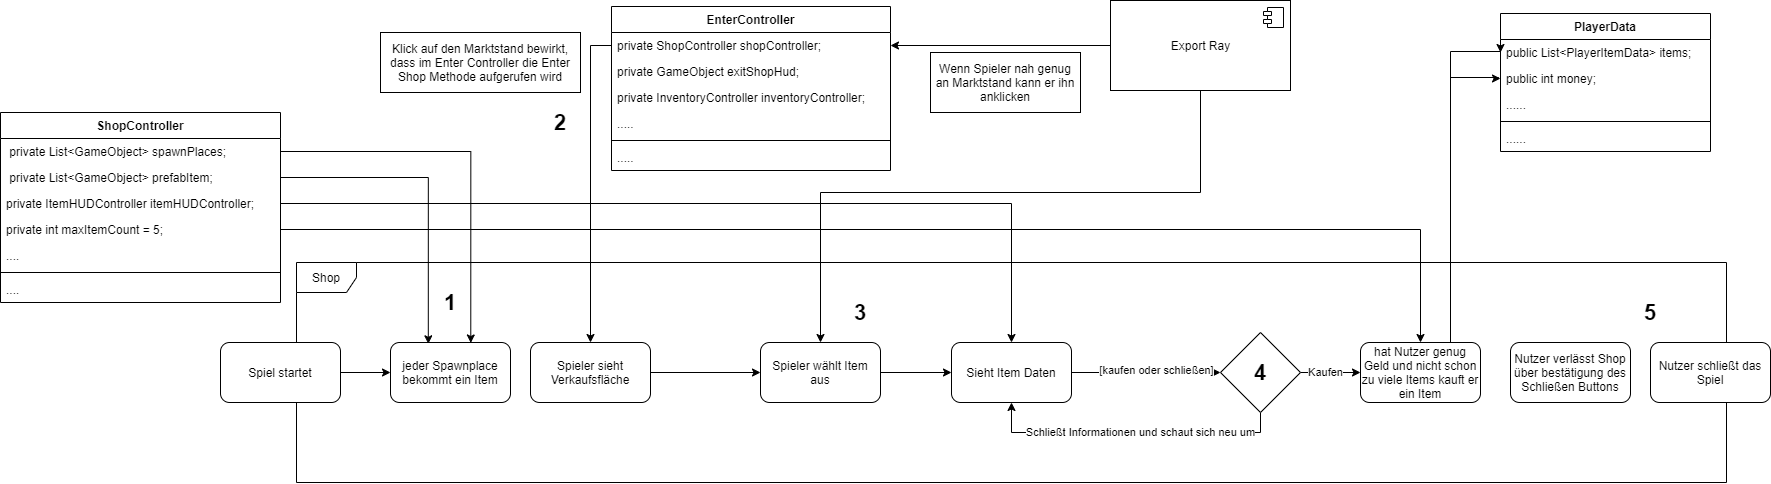

The diagram above was exported from draw.io. Its source (the exported page's mxGraphModel, read from the mxfile embedded in the PNG):
<mxGraphModel dx="1133" dy="648" grid="1" gridSize="10" guides="1" tooltips="1" connect="1" arrows="1" fold="1" page="1" pageScale="1" pageWidth="827" pageHeight="1169" math="0" shadow="0">
  <root>
    <mxCell id="0" />
    <mxCell id="1" parent="0" />
    <mxCell id="z-DNHQGVYwm18KrrVJuu-1" value="ShopController" style="swimlane;fontStyle=1;align=center;verticalAlign=top;childLayout=stackLayout;horizontal=1;startSize=26;horizontalStack=0;resizeParent=1;resizeParentMax=0;resizeLast=0;collapsible=1;marginBottom=0;" vertex="1" parent="1">
      <mxGeometry x="30" y="172" width="280" height="190" as="geometry" />
    </mxCell>
    <mxCell id="z-DNHQGVYwm18KrrVJuu-2" value=" private List&lt;GameObject&gt; spawnPlaces;" style="text;strokeColor=none;fillColor=none;align=left;verticalAlign=top;spacingLeft=4;spacingRight=4;overflow=hidden;rotatable=0;points=[[0,0.5],[1,0.5]];portConstraint=eastwest;" vertex="1" parent="z-DNHQGVYwm18KrrVJuu-1">
      <mxGeometry y="26" width="280" height="26" as="geometry" />
    </mxCell>
    <mxCell id="z-DNHQGVYwm18KrrVJuu-3" value=" private List&lt;GameObject&gt; prefabItem;" style="text;strokeColor=none;fillColor=none;align=left;verticalAlign=top;spacingLeft=4;spacingRight=4;overflow=hidden;rotatable=0;points=[[0,0.5],[1,0.5]];portConstraint=eastwest;" vertex="1" parent="z-DNHQGVYwm18KrrVJuu-1">
      <mxGeometry y="52" width="280" height="26" as="geometry" />
    </mxCell>
    <mxCell id="z-DNHQGVYwm18KrrVJuu-4" value="private ItemHUDController itemHUDController;" style="text;strokeColor=none;fillColor=none;align=left;verticalAlign=top;spacingLeft=4;spacingRight=4;overflow=hidden;rotatable=0;points=[[0,0.5],[1,0.5]];portConstraint=eastwest;" vertex="1" parent="z-DNHQGVYwm18KrrVJuu-1">
      <mxGeometry y="78" width="280" height="26" as="geometry" />
    </mxCell>
    <mxCell id="z-DNHQGVYwm18KrrVJuu-5" value="private int maxItemCount = 5;" style="text;strokeColor=none;fillColor=none;align=left;verticalAlign=top;spacingLeft=4;spacingRight=4;overflow=hidden;rotatable=0;points=[[0,0.5],[1,0.5]];portConstraint=eastwest;" vertex="1" parent="z-DNHQGVYwm18KrrVJuu-1">
      <mxGeometry y="104" width="280" height="26" as="geometry" />
    </mxCell>
    <mxCell id="z-DNHQGVYwm18KrrVJuu-6" value="...." style="text;strokeColor=none;fillColor=none;align=left;verticalAlign=top;spacingLeft=4;spacingRight=4;overflow=hidden;rotatable=0;points=[[0,0.5],[1,0.5]];portConstraint=eastwest;" vertex="1" parent="z-DNHQGVYwm18KrrVJuu-1">
      <mxGeometry y="130" width="280" height="26" as="geometry" />
    </mxCell>
    <mxCell id="z-DNHQGVYwm18KrrVJuu-7" value="" style="line;strokeWidth=1;fillColor=none;align=left;verticalAlign=middle;spacingTop=-1;spacingLeft=3;spacingRight=3;rotatable=0;labelPosition=right;points=[];portConstraint=eastwest;" vertex="1" parent="z-DNHQGVYwm18KrrVJuu-1">
      <mxGeometry y="156" width="280" height="8" as="geometry" />
    </mxCell>
    <mxCell id="z-DNHQGVYwm18KrrVJuu-8" value="...." style="text;strokeColor=none;fillColor=none;align=left;verticalAlign=top;spacingLeft=4;spacingRight=4;overflow=hidden;rotatable=0;points=[[0,0.5],[1,0.5]];portConstraint=eastwest;" vertex="1" parent="z-DNHQGVYwm18KrrVJuu-1">
      <mxGeometry y="164" width="280" height="26" as="geometry" />
    </mxCell>
    <mxCell id="z-DNHQGVYwm18KrrVJuu-9" value="EnterController" style="swimlane;fontStyle=1;align=center;verticalAlign=top;childLayout=stackLayout;horizontal=1;startSize=26;horizontalStack=0;resizeParent=1;resizeParentMax=0;resizeLast=0;collapsible=1;marginBottom=0;" vertex="1" parent="1">
      <mxGeometry x="641" y="66" width="279" height="164" as="geometry" />
    </mxCell>
    <mxCell id="z-DNHQGVYwm18KrrVJuu-10" value="private ShopController shopController;" style="text;strokeColor=none;fillColor=none;align=left;verticalAlign=top;spacingLeft=4;spacingRight=4;overflow=hidden;rotatable=0;points=[[0,0.5],[1,0.5]];portConstraint=eastwest;" vertex="1" parent="z-DNHQGVYwm18KrrVJuu-9">
      <mxGeometry y="26" width="279" height="26" as="geometry" />
    </mxCell>
    <mxCell id="z-DNHQGVYwm18KrrVJuu-11" value="private GameObject exitShopHud;" style="text;strokeColor=none;fillColor=none;align=left;verticalAlign=top;spacingLeft=4;spacingRight=4;overflow=hidden;rotatable=0;points=[[0,0.5],[1,0.5]];portConstraint=eastwest;" vertex="1" parent="z-DNHQGVYwm18KrrVJuu-9">
      <mxGeometry y="52" width="279" height="26" as="geometry" />
    </mxCell>
    <mxCell id="z-DNHQGVYwm18KrrVJuu-12" value="private InventoryController inventoryController;" style="text;strokeColor=none;fillColor=none;align=left;verticalAlign=top;spacingLeft=4;spacingRight=4;overflow=hidden;rotatable=0;points=[[0,0.5],[1,0.5]];portConstraint=eastwest;" vertex="1" parent="z-DNHQGVYwm18KrrVJuu-9">
      <mxGeometry y="78" width="279" height="26" as="geometry" />
    </mxCell>
    <mxCell id="z-DNHQGVYwm18KrrVJuu-13" value="....." style="text;strokeColor=none;fillColor=none;align=left;verticalAlign=top;spacingLeft=4;spacingRight=4;overflow=hidden;rotatable=0;points=[[0,0.5],[1,0.5]];portConstraint=eastwest;" vertex="1" parent="z-DNHQGVYwm18KrrVJuu-9">
      <mxGeometry y="104" width="279" height="26" as="geometry" />
    </mxCell>
    <mxCell id="z-DNHQGVYwm18KrrVJuu-14" value="" style="line;strokeWidth=1;fillColor=none;align=left;verticalAlign=middle;spacingTop=-1;spacingLeft=3;spacingRight=3;rotatable=0;labelPosition=right;points=[];portConstraint=eastwest;" vertex="1" parent="z-DNHQGVYwm18KrrVJuu-9">
      <mxGeometry y="130" width="279" height="8" as="geometry" />
    </mxCell>
    <mxCell id="z-DNHQGVYwm18KrrVJuu-15" value="....." style="text;strokeColor=none;fillColor=none;align=left;verticalAlign=top;spacingLeft=4;spacingRight=4;overflow=hidden;rotatable=0;points=[[0,0.5],[1,0.5]];portConstraint=eastwest;" vertex="1" parent="z-DNHQGVYwm18KrrVJuu-9">
      <mxGeometry y="138" width="279" height="26" as="geometry" />
    </mxCell>
    <mxCell id="z-DNHQGVYwm18KrrVJuu-16" style="edgeStyle=orthogonalEdgeStyle;rounded=0;orthogonalLoop=1;jettySize=auto;html=1;entryX=1;entryY=0.5;entryDx=0;entryDy=0;" edge="1" parent="1" source="z-DNHQGVYwm18KrrVJuu-18" target="z-DNHQGVYwm18KrrVJuu-10">
      <mxGeometry relative="1" as="geometry" />
    </mxCell>
    <mxCell id="z-DNHQGVYwm18KrrVJuu-17" style="edgeStyle=orthogonalEdgeStyle;rounded=0;orthogonalLoop=1;jettySize=auto;html=1;exitX=0.5;exitY=1;exitDx=0;exitDy=0;" edge="1" parent="1" source="z-DNHQGVYwm18KrrVJuu-18" target="z-DNHQGVYwm18KrrVJuu-31">
      <mxGeometry relative="1" as="geometry">
        <Array as="points">
          <mxPoint x="1230" y="252" />
          <mxPoint x="850" y="252" />
        </Array>
      </mxGeometry>
    </mxCell>
    <mxCell id="z-DNHQGVYwm18KrrVJuu-18" value="Export Ray" style="html=1;dropTarget=0;" vertex="1" parent="1">
      <mxGeometry x="1140" y="60" width="180" height="90" as="geometry" />
    </mxCell>
    <mxCell id="z-DNHQGVYwm18KrrVJuu-19" value="" style="shape=module;jettyWidth=8;jettyHeight=4;" vertex="1" parent="z-DNHQGVYwm18KrrVJuu-18">
      <mxGeometry x="1" width="20" height="20" relative="1" as="geometry">
        <mxPoint x="-27" y="7" as="offset" />
      </mxGeometry>
    </mxCell>
    <mxCell id="z-DNHQGVYwm18KrrVJuu-20" value="Shop" style="shape=umlFrame;whiteSpace=wrap;html=1;" vertex="1" parent="1">
      <mxGeometry x="326" y="322" width="1430" height="220" as="geometry" />
    </mxCell>
    <mxCell id="z-DNHQGVYwm18KrrVJuu-21" style="edgeStyle=orthogonalEdgeStyle;rounded=0;orthogonalLoop=1;jettySize=auto;html=1;" edge="1" parent="1" source="z-DNHQGVYwm18KrrVJuu-22" target="z-DNHQGVYwm18KrrVJuu-23">
      <mxGeometry relative="1" as="geometry" />
    </mxCell>
    <mxCell id="z-DNHQGVYwm18KrrVJuu-22" value="Spiel startet" style="rounded=1;whiteSpace=wrap;html=1;" vertex="1" parent="1">
      <mxGeometry x="250" y="402" width="120" height="60" as="geometry" />
    </mxCell>
    <mxCell id="z-DNHQGVYwm18KrrVJuu-23" value="jeder Spawnplace bekommt ein Item" style="rounded=1;whiteSpace=wrap;html=1;" vertex="1" parent="1">
      <mxGeometry x="420" y="402" width="120" height="60" as="geometry" />
    </mxCell>
    <mxCell id="z-DNHQGVYwm18KrrVJuu-24" style="edgeStyle=orthogonalEdgeStyle;rounded=0;orthogonalLoop=1;jettySize=auto;html=1;exitX=1;exitY=0.5;exitDx=0;exitDy=0;entryX=0.669;entryY=0.008;entryDx=0;entryDy=0;entryPerimeter=0;" edge="1" parent="1" source="z-DNHQGVYwm18KrrVJuu-2" target="z-DNHQGVYwm18KrrVJuu-23">
      <mxGeometry relative="1" as="geometry" />
    </mxCell>
    <mxCell id="z-DNHQGVYwm18KrrVJuu-25" style="edgeStyle=orthogonalEdgeStyle;rounded=0;orthogonalLoop=1;jettySize=auto;html=1;exitX=1;exitY=0.5;exitDx=0;exitDy=0;entryX=0.315;entryY=0.022;entryDx=0;entryDy=0;entryPerimeter=0;" edge="1" parent="1" source="z-DNHQGVYwm18KrrVJuu-3" target="z-DNHQGVYwm18KrrVJuu-23">
      <mxGeometry relative="1" as="geometry" />
    </mxCell>
    <mxCell id="z-DNHQGVYwm18KrrVJuu-26" style="edgeStyle=orthogonalEdgeStyle;rounded=0;orthogonalLoop=1;jettySize=auto;html=1;" edge="1" parent="1" source="z-DNHQGVYwm18KrrVJuu-27" target="z-DNHQGVYwm18KrrVJuu-31">
      <mxGeometry relative="1" as="geometry" />
    </mxCell>
    <mxCell id="z-DNHQGVYwm18KrrVJuu-27" value="Spieler sieht Verkaufsfläche" style="rounded=1;whiteSpace=wrap;html=1;" vertex="1" parent="1">
      <mxGeometry x="560" y="402" width="120" height="60" as="geometry" />
    </mxCell>
    <mxCell id="z-DNHQGVYwm18KrrVJuu-28" value="Wenn Spieler nah genug an Marktstand kann er ihn anklicken" style="rounded=0;whiteSpace=wrap;html=1;" vertex="1" parent="1">
      <mxGeometry x="960" y="112" width="150" height="60" as="geometry" />
    </mxCell>
    <mxCell id="z-DNHQGVYwm18KrrVJuu-29" value="Klick auf den Marktstand bewirkt, dass im Enter Controller die Enter Shop Methode aufgerufen wird" style="rounded=0;whiteSpace=wrap;html=1;" vertex="1" parent="1">
      <mxGeometry x="410" y="92" width="200" height="60" as="geometry" />
    </mxCell>
    <mxCell id="z-DNHQGVYwm18KrrVJuu-30" style="edgeStyle=orthogonalEdgeStyle;rounded=0;orthogonalLoop=1;jettySize=auto;html=1;" edge="1" parent="1" source="z-DNHQGVYwm18KrrVJuu-31" target="z-DNHQGVYwm18KrrVJuu-35">
      <mxGeometry relative="1" as="geometry" />
    </mxCell>
    <mxCell id="z-DNHQGVYwm18KrrVJuu-31" value="Spieler wählt Item aus" style="rounded=1;whiteSpace=wrap;html=1;" vertex="1" parent="1">
      <mxGeometry x="790" y="402" width="120" height="60" as="geometry" />
    </mxCell>
    <mxCell id="z-DNHQGVYwm18KrrVJuu-32" style="edgeStyle=orthogonalEdgeStyle;rounded=0;orthogonalLoop=1;jettySize=auto;html=1;" edge="1" parent="1" source="z-DNHQGVYwm18KrrVJuu-10" target="z-DNHQGVYwm18KrrVJuu-27">
      <mxGeometry relative="1" as="geometry" />
    </mxCell>
    <mxCell id="z-DNHQGVYwm18KrrVJuu-33" style="edgeStyle=orthogonalEdgeStyle;rounded=0;orthogonalLoop=1;jettySize=auto;html=1;" edge="1" parent="1" source="z-DNHQGVYwm18KrrVJuu-35" target="z-DNHQGVYwm18KrrVJuu-41">
      <mxGeometry relative="1" as="geometry" />
    </mxCell>
    <mxCell id="z-DNHQGVYwm18KrrVJuu-34" value="[kaufen oder schließen]" style="edgeLabel;html=1;align=center;verticalAlign=middle;resizable=0;points=[];" vertex="1" connectable="0" parent="z-DNHQGVYwm18KrrVJuu-33">
      <mxGeometry x="0.1304" y="2" relative="1" as="geometry">
        <mxPoint as="offset" />
      </mxGeometry>
    </mxCell>
    <mxCell id="z-DNHQGVYwm18KrrVJuu-35" value="Sieht Item Daten" style="rounded=1;whiteSpace=wrap;html=1;" vertex="1" parent="1">
      <mxGeometry x="981" y="402" width="120" height="60" as="geometry" />
    </mxCell>
    <mxCell id="z-DNHQGVYwm18KrrVJuu-36" style="edgeStyle=orthogonalEdgeStyle;rounded=0;orthogonalLoop=1;jettySize=auto;html=1;" edge="1" parent="1" source="z-DNHQGVYwm18KrrVJuu-4" target="z-DNHQGVYwm18KrrVJuu-35">
      <mxGeometry relative="1" as="geometry" />
    </mxCell>
    <mxCell id="z-DNHQGVYwm18KrrVJuu-37" style="edgeStyle=orthogonalEdgeStyle;rounded=0;orthogonalLoop=1;jettySize=auto;html=1;" edge="1" parent="1" source="z-DNHQGVYwm18KrrVJuu-41" target="z-DNHQGVYwm18KrrVJuu-44">
      <mxGeometry relative="1" as="geometry">
        <Array as="points">
          <mxPoint x="1350" y="432" />
          <mxPoint x="1350" y="432" />
        </Array>
      </mxGeometry>
    </mxCell>
    <mxCell id="z-DNHQGVYwm18KrrVJuu-38" value="Kaufen" style="edgeLabel;html=1;align=center;verticalAlign=middle;resizable=0;points=[];" vertex="1" connectable="0" parent="z-DNHQGVYwm18KrrVJuu-37">
      <mxGeometry x="-0.1688" relative="1" as="geometry">
        <mxPoint as="offset" />
      </mxGeometry>
    </mxCell>
    <mxCell id="z-DNHQGVYwm18KrrVJuu-39" style="edgeStyle=orthogonalEdgeStyle;rounded=0;orthogonalLoop=1;jettySize=auto;html=1;entryX=0.5;entryY=1;entryDx=0;entryDy=0;" edge="1" parent="1" source="z-DNHQGVYwm18KrrVJuu-41" target="z-DNHQGVYwm18KrrVJuu-35">
      <mxGeometry relative="1" as="geometry">
        <mxPoint x="1300" y="642" as="targetPoint" />
        <Array as="points">
          <mxPoint x="1290" y="492" />
          <mxPoint x="1041" y="492" />
        </Array>
      </mxGeometry>
    </mxCell>
    <mxCell id="z-DNHQGVYwm18KrrVJuu-40" value="Schließt Informationen und schaut sich neu um" style="edgeLabel;html=1;align=center;verticalAlign=middle;resizable=0;points=[];" vertex="1" connectable="0" parent="z-DNHQGVYwm18KrrVJuu-39">
      <mxGeometry x="0.0627" relative="1" as="geometry">
        <mxPoint x="19" as="offset" />
      </mxGeometry>
    </mxCell>
    <mxCell id="z-DNHQGVYwm18KrrVJuu-41" value="" style="rhombus;whiteSpace=wrap;html=1;" vertex="1" parent="1">
      <mxGeometry x="1250" y="392" width="80" height="80" as="geometry" />
    </mxCell>
    <mxCell id="z-DNHQGVYwm18KrrVJuu-42" style="edgeStyle=orthogonalEdgeStyle;rounded=0;orthogonalLoop=1;jettySize=auto;html=1;entryX=0;entryY=0.5;entryDx=0;entryDy=0;" edge="1" parent="1" source="z-DNHQGVYwm18KrrVJuu-44" target="z-DNHQGVYwm18KrrVJuu-49">
      <mxGeometry relative="1" as="geometry">
        <Array as="points">
          <mxPoint x="1480" y="111" />
        </Array>
      </mxGeometry>
    </mxCell>
    <mxCell id="z-DNHQGVYwm18KrrVJuu-43" style="edgeStyle=orthogonalEdgeStyle;rounded=0;orthogonalLoop=1;jettySize=auto;html=1;entryX=0;entryY=0.5;entryDx=0;entryDy=0;" edge="1" parent="1" source="z-DNHQGVYwm18KrrVJuu-44" target="z-DNHQGVYwm18KrrVJuu-50">
      <mxGeometry relative="1" as="geometry">
        <mxPoint x="1540" y="138" as="targetPoint" />
        <Array as="points">
          <mxPoint x="1480" y="137" />
          <mxPoint x="1528" y="137" />
          <mxPoint x="1528" y="138" />
        </Array>
      </mxGeometry>
    </mxCell>
    <mxCell id="z-DNHQGVYwm18KrrVJuu-44" value="hat Nutzer genug Geld und nicht schon zu viele Items kauft er ein Item" style="rounded=1;whiteSpace=wrap;html=1;" vertex="1" parent="1">
      <mxGeometry x="1390" y="402" width="120" height="60" as="geometry" />
    </mxCell>
    <mxCell id="z-DNHQGVYwm18KrrVJuu-45" style="edgeStyle=orthogonalEdgeStyle;rounded=0;orthogonalLoop=1;jettySize=auto;html=1;entryX=0.5;entryY=0;entryDx=0;entryDy=0;" edge="1" parent="1" source="z-DNHQGVYwm18KrrVJuu-5" target="z-DNHQGVYwm18KrrVJuu-44">
      <mxGeometry relative="1" as="geometry" />
    </mxCell>
    <mxCell id="z-DNHQGVYwm18KrrVJuu-46" value="Nutzer verlässt Shop über bestätigung des Schließen Buttons" style="rounded=1;whiteSpace=wrap;html=1;" vertex="1" parent="1">
      <mxGeometry x="1540" y="402" width="120" height="60" as="geometry" />
    </mxCell>
    <mxCell id="z-DNHQGVYwm18KrrVJuu-47" value="Nutzer schließt das Spiel" style="rounded=1;whiteSpace=wrap;html=1;" vertex="1" parent="1">
      <mxGeometry x="1680" y="402" width="120" height="60" as="geometry" />
    </mxCell>
    <mxCell id="z-DNHQGVYwm18KrrVJuu-48" value="PlayerData" style="swimlane;fontStyle=1;align=center;verticalAlign=top;childLayout=stackLayout;horizontal=1;startSize=26;horizontalStack=0;resizeParent=1;resizeParentMax=0;resizeLast=0;collapsible=1;marginBottom=0;" vertex="1" parent="1">
      <mxGeometry x="1530" y="73" width="210" height="138" as="geometry" />
    </mxCell>
    <mxCell id="z-DNHQGVYwm18KrrVJuu-49" value="public List&lt;PlayerItemData&gt; items;" style="text;strokeColor=none;fillColor=none;align=left;verticalAlign=top;spacingLeft=4;spacingRight=4;overflow=hidden;rotatable=0;points=[[0,0.5],[1,0.5]];portConstraint=eastwest;" vertex="1" parent="z-DNHQGVYwm18KrrVJuu-48">
      <mxGeometry y="26" width="210" height="26" as="geometry" />
    </mxCell>
    <mxCell id="z-DNHQGVYwm18KrrVJuu-50" value="public int money;" style="text;strokeColor=none;fillColor=none;align=left;verticalAlign=top;spacingLeft=4;spacingRight=4;overflow=hidden;rotatable=0;points=[[0,0.5],[1,0.5]];portConstraint=eastwest;" vertex="1" parent="z-DNHQGVYwm18KrrVJuu-48">
      <mxGeometry y="52" width="210" height="26" as="geometry" />
    </mxCell>
    <mxCell id="z-DNHQGVYwm18KrrVJuu-51" value="......" style="text;strokeColor=none;fillColor=none;align=left;verticalAlign=top;spacingLeft=4;spacingRight=4;overflow=hidden;rotatable=0;points=[[0,0.5],[1,0.5]];portConstraint=eastwest;" vertex="1" parent="z-DNHQGVYwm18KrrVJuu-48">
      <mxGeometry y="78" width="210" height="26" as="geometry" />
    </mxCell>
    <mxCell id="z-DNHQGVYwm18KrrVJuu-52" value="" style="line;strokeWidth=1;fillColor=none;align=left;verticalAlign=middle;spacingTop=-1;spacingLeft=3;spacingRight=3;rotatable=0;labelPosition=right;points=[];portConstraint=eastwest;" vertex="1" parent="z-DNHQGVYwm18KrrVJuu-48">
      <mxGeometry y="104" width="210" height="8" as="geometry" />
    </mxCell>
    <mxCell id="z-DNHQGVYwm18KrrVJuu-53" value="......" style="text;strokeColor=none;fillColor=none;align=left;verticalAlign=top;spacingLeft=4;spacingRight=4;overflow=hidden;rotatable=0;points=[[0,0.5],[1,0.5]];portConstraint=eastwest;" vertex="1" parent="z-DNHQGVYwm18KrrVJuu-48">
      <mxGeometry y="112" width="210" height="26" as="geometry" />
    </mxCell>
    <mxCell id="z-DNHQGVYwm18KrrVJuu-54" value="&lt;b&gt;&lt;font style=&quot;font-size: 22px&quot;&gt;1&lt;/font&gt;&lt;/b&gt;" style="text;html=1;strokeColor=none;fillColor=none;align=center;verticalAlign=middle;whiteSpace=wrap;rounded=0;sketch=0;" vertex="1" parent="1">
      <mxGeometry x="460" y="352" width="40" height="20" as="geometry" />
    </mxCell>
    <mxCell id="z-DNHQGVYwm18KrrVJuu-55" value="&lt;b&gt;&lt;font style=&quot;font-size: 22px&quot;&gt;2&lt;/font&gt;&lt;/b&gt;" style="text;html=1;strokeColor=none;fillColor=none;align=center;verticalAlign=middle;whiteSpace=wrap;rounded=0;sketch=0;" vertex="1" parent="1">
      <mxGeometry x="570" y="172" width="40" height="20" as="geometry" />
    </mxCell>
    <mxCell id="z-DNHQGVYwm18KrrVJuu-56" value="&lt;b&gt;&lt;font style=&quot;font-size: 22px&quot;&gt;3&lt;/font&gt;&lt;/b&gt;" style="text;html=1;strokeColor=none;fillColor=none;align=center;verticalAlign=middle;whiteSpace=wrap;rounded=0;sketch=0;" vertex="1" parent="1">
      <mxGeometry x="870" y="362" width="40" height="20" as="geometry" />
    </mxCell>
    <mxCell id="z-DNHQGVYwm18KrrVJuu-57" value="&lt;b&gt;&lt;font style=&quot;font-size: 22px&quot;&gt;4&lt;/font&gt;&lt;/b&gt;" style="text;html=1;strokeColor=none;fillColor=none;align=center;verticalAlign=middle;whiteSpace=wrap;rounded=0;sketch=0;" vertex="1" parent="1">
      <mxGeometry x="1270" y="422" width="40" height="20" as="geometry" />
    </mxCell>
    <mxCell id="z-DNHQGVYwm18KrrVJuu-58" value="&lt;b&gt;&lt;font style=&quot;font-size: 22px&quot;&gt;5&lt;/font&gt;&lt;/b&gt;" style="text;html=1;strokeColor=none;fillColor=none;align=center;verticalAlign=middle;whiteSpace=wrap;rounded=0;sketch=0;" vertex="1" parent="1">
      <mxGeometry x="1660" y="362" width="40" height="20" as="geometry" />
    </mxCell>
  </root>
</mxGraphModel>